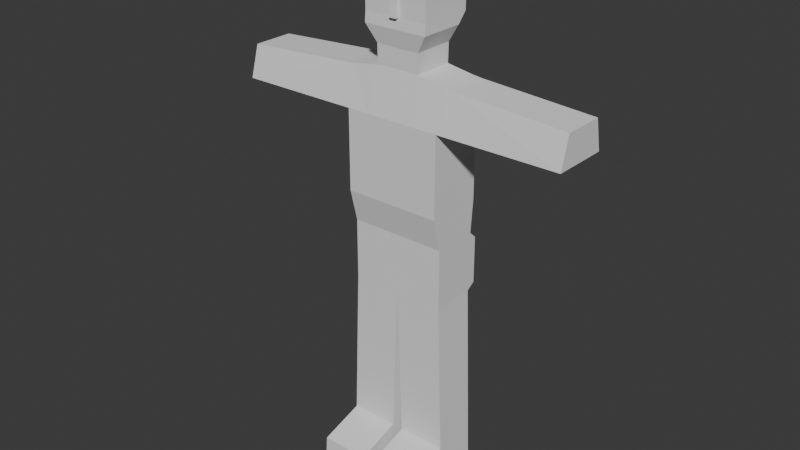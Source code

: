 # Source: npcBase.blend  (saved by Blender 4.0.36; exported with 4.5.12 LTS)
import bpy
from mathutils import Matrix  # noqa: F401  (used for matrix-valued properties, if any)

bpy.ops.wm.read_factory_settings(use_empty=True)
scene = bpy.context.scene
scene.name = 'Scene'

# ---- collections
col_collection = bpy.data.collections.new('Collection'); scene.collection.children.link(col_collection)

# ---- world
world_world = bpy.data.worlds.new('World'); scene.world = world_world
world_world.use_nodes = True; world_world.node_tree.nodes.clear()
_N = world_world.node_tree.nodes; _L = world_world.node_tree.links
n0 = _N.new('ShaderNodeOutputWorld'); n0.name = 'World Output'; n0.location = (300, 300)
n1 = _N.new('ShaderNodeBackground'); n1.name = 'Background'; n1.location = (10, 300)
n1.inputs[0].default_value = (0.05088, 0.05088, 0.05088, 1.0)
_L.new(n1.outputs[0], n0.inputs[0])
n0.is_active_output = True
world_world.color = (0.05088, 0.05088, 0.05088)
world_world.use_sun_shadow = False
world_world.sun_shadow_jitter_overblur = 0.0

# ---- meshes
me_cube_001 = bpy.data.meshes.new('Cube.001')
me_cube_001.from_pydata([(0.0, -0.01419, 0.5395), (0.0, -0.1673, 0.5395), (0.1673, -0.01419, 0.5395), (0.1673, -0.1673, 0.5395), (0.1673, -0.1673, 0.7046), (0.1673, -0.1958, 1.015), (0.1673, -0.01041, 0.7046), (0.1673, -1.275e-05, 1.015), (0.0, -0.01041, 0.7046), (0.0, -1.275e-05, 1.015), (0.0, -0.1673, 0.7046), (0.0, -0.1958, 1.015), (0.1904, -0.01419, 0.03159), (0.02317, -0.01419, 0.03159), (0.02317, -0.1673, 0.03159), (0.1904, -0.1673, 0.03159), (0.1673, 0.01566, 0.6847), (0.0, 0.01566, 0.6847), (0.0, -0.1673, 0.6847), (0.1673, -0.1673, 0.6847), (0.0, 0.01566, 0.555), (0.0, -0.1673, 0.555), (0.1673, 0.01566, 0.555), (0.1673, -0.1673, 0.555), (0.1673, -1.275e-05, 0.7951), (0.1673, -0.1958, 0.7951), (0.0, -0.1958, 0.7951), (0.0, -1.275e-05, 0.7951), (0.0, -0.02247, 1.136), (0.1673, -0.02247, 1.122), (0.1673, -0.1651, 1.122), (0.0, -0.1651, 1.136), (0.5883, -1.275e-05, 1.015), (0.5883, -0.1958, 1.015), (0.5883, -0.02247, 1.1), (0.5883, -0.1651, 1.1), (0.09457, -0.01419, 0.5395), (0.09457, -0.1673, 0.5395), (0.09457, -1.275e-05, 1.015), (0.09457, -0.1673, 0.7046), (0.09457, -0.01041, 0.7046), (0.09457, -0.1958, 1.015), (0.1177, -0.01419, 0.03159), (0.1177, -0.1673, 0.03159), (0.09457, -0.1673, 0.6847), (0.09457, 0.01566, 0.6847), (0.09457, -0.1673, 0.555), (0.09457, 0.01566, 0.555), (0.09457, -0.1958, 0.7951), (0.09457, -1.275e-05, 0.7951), (0.07514, -0.02247, 1.134), (0.07514, -0.1651, 1.134), (0.1112, -0.1791, 1.233), (0.0, -0.1791, 1.233), (0.0, -0.0207, 1.233), (0.1112, -0.02247, 1.233), (0.2018, -0.1958, 1.015), (0.2018, -0.1651, 1.119), (0.2018, -1.275e-05, 1.015), (0.2018, -0.02247, 1.119), (0.1112, -0.1759, 1.36), (0.0, -0.1759, 1.36), (0.0, 0.009351, 1.36), (0.1112, 0.009351, 1.36), (0.08453, -0.1584, 1.424), (0.0, -0.1584, 1.424), (0.0, -0.02956, 1.424), (0.08453, -0.02956, 1.424), (0.0, -0.1651, 1.186), (0.0, -0.02247, 1.186), (0.07649, -0.02247, 1.187), (0.07649, -0.1651, 1.187), (0.009503, -0.01419, 0.5395), (0.009503, -0.01041, 0.7046), (0.009503, -0.1958, 1.015), (0.03267, -0.01419, 0.03159), (0.009503, 0.01566, 0.6847), (0.009503, 0.01566, 0.555), (0.009503, -0.1958, 0.7951), (0.006429, -0.1651, 1.136), (0.009503, -0.1673, 0.5395), (0.009503, -1.275e-05, 1.015), (0.009503, -0.1673, 0.7046), (0.03267, -0.1673, 0.03159), (0.009503, -0.1673, 0.6847), (0.009503, -0.1673, 0.555), (0.009503, -1.275e-05, 0.7951), (0.006429, -0.02247, 1.136), (0.01214, -0.1791, 1.233), (0.01214, -0.02247, 1.233), (0.01214, -0.1759, 1.36), (0.01214, 0.009351, 1.36), (0.007916, -0.1584, 1.424), (0.007916, -0.02956, 1.424), (0.006643, -0.1651, 1.186), (0.006643, -0.02247, 1.186), (0.1112, -0.1759, 1.261), (0.0, -0.1759, 1.261), (0.1112, 0.009351, 1.261), (0.0, 0.009351, 1.261), (0.01214, 0.009351, 1.261), (0.01214, -0.1759, 1.261), (0.01214, -0.177, 1.36), (0.0, -0.177, 1.36), (0.01214, -0.1886, 1.261), (0.0, -0.1886, 1.261), (0.01941, -0.1673, 0.114), (0.1867, -0.1673, 0.114), (0.1867, -0.01419, 0.114), (0.01941, -0.01419, 0.114), (0.114, -0.01419, 0.114), (0.114, -0.1673, 0.114), (0.02891, -0.01419, 0.114), (0.02891, -0.1673, 0.114), (0.1177, -0.323, 0.03159), (0.1904, -0.323, 0.03159), (0.01941, -0.323, 0.07667), (0.02317, -0.323, 0.03159), (0.03267, -0.323, 0.03159), (0.114, -0.323, 0.07667), (0.02891, -0.323, 0.07667), (0.1867, -0.323, 0.07667)], [], [(47, 22, 2, 36), (49, 38, 7, 24), (24, 7, 5, 25), (22, 23, 3, 2), (85, 21, 1, 80), (57, 56, 33, 35), (42, 12, 15, 43), (78, 74, 11, 26), (107, 111, 119, 121), (108, 107, 15, 12), (106, 109, 13, 14), (110, 108, 12, 42), (82, 10, 18, 84), (6, 4, 19, 16), (40, 6, 16, 45), (84, 18, 21, 85), (16, 19, 23, 22), (45, 16, 22, 47), (82, 78, 26, 10), (6, 24, 25, 4), (40, 49, 24, 6), (41, 5, 30, 51), (81, 9, 28, 87), (33, 32, 34, 35), (56, 58, 32, 33), (59, 57, 35, 34), (58, 59, 34, 32), (7, 38, 50, 29), (74, 41, 51, 79), (29, 50, 51, 30), (73, 86, 49, 40), (4, 25, 48, 39), (76, 45, 47, 77), (19, 44, 46, 23), (73, 40, 45, 76), (4, 39, 44, 19), (112, 110, 42, 75), (43, 15, 115, 114), (25, 5, 41, 48), (75, 42, 43, 83), (23, 46, 37, 3), (86, 81, 38, 49), (77, 47, 36, 72), (101, 96, 60, 90), (71, 70, 55, 52), (95, 69, 54, 89), (94, 71, 52, 88), (7, 29, 59, 58), (29, 30, 57, 59), (5, 7, 58, 56), (30, 5, 56, 57), (91, 62, 66, 93), (96, 98, 63, 60), (100, 99, 62, 91), (93, 66, 65, 92), (90, 60, 64, 92), (60, 63, 67, 64), (79, 51, 71, 94), (87, 28, 69, 95), (51, 50, 70, 71), (50, 87, 95, 70), (31, 79, 94, 68), (61, 90, 92, 65), (67, 93, 92, 64), (98, 100, 91, 63), (63, 91, 93, 67), (68, 94, 88, 53), (70, 95, 89, 55), (101, 90, 102, 104), (20, 77, 72, 0), (27, 9, 81, 86), (13, 75, 83, 14), (109, 112, 75, 13), (8, 73, 76, 17), (17, 76, 77, 20), (8, 27, 86, 73), (11, 74, 79, 31), (38, 81, 87, 50), (39, 48, 78, 82), (44, 84, 85, 46), (39, 82, 84, 44), (15, 107, 121, 115), (48, 41, 74, 78), (46, 85, 80, 37), (53, 88, 101, 97), (55, 89, 100, 98), (89, 54, 99, 100), (52, 55, 98, 96), (88, 52, 96, 101), (105, 104, 102, 103), (97, 101, 104, 105), (90, 61, 103, 102), (61, 97, 105, 103), (37, 80, 113, 111), (0, 72, 112, 109), (3, 37, 111, 107), (72, 36, 110, 112), (36, 2, 108, 110), (1, 0, 109, 106), (2, 3, 107, 108), (80, 1, 106, 113), (120, 116, 117, 118), (121, 119, 114, 115), (119, 120, 118, 114), (83, 43, 114, 118), (111, 113, 120, 119), (113, 106, 116, 120), (106, 14, 117, 116), (14, 83, 118, 117)])
_uv = me_cube_001.uv_layers.new(name='UVMap')
_uv.uv.foreach_set('vector', [0.375, 0.4457, 0.375, 0.5, 0.375, 0.5, 0.375, 0.4457, 0.4556, 0.4457, 0.625, 0.4457, 0.625, 0.5, 0.4556, 0.5, 0.4556, 0.5, 0.625, 0.5, 0.625, 0.75, 0.4556, 0.75, 0.375, 0.5, 0.375, 0.75, 0.375, 0.75, 0.375, 0.5, 0.375, 0.8638, 0.375, 0.875, 0.375, 0.875, 0.375, 0.8638, 0.625, 0.75, 0.625, 0.75, 0.625, 0.75, 0.625, 0.75, 0.3207, 0.5, 0.375, 0.5, 0.375, 0.75, 0.3207, 0.75, 0.4556, 0.8638, 0.625, 0.8638, 0.625, 0.875, 0.4556, 0.875, 0.375, 0.75, 0.375, 0.8043, 0.375, 0.8043, 0.375, 0.75, 0.375, 0.5, 0.375, 0.75, 0.375, 0.75, 0.375, 0.5, 0.0, 0.0, 0.0, 0.0, 0.0, 0.0, 0.0, 0.0, 0.375, 0.4457, 0.375, 0.5, 0.375, 0.5, 0.375, 0.4457, 0.375, 0.8638, 0.375, 0.875, 0.375, 0.875, 0.375, 0.8638, 0.375, 0.5, 0.375, 0.75, 0.375, 0.75, 0.375, 0.5, 0.375, 0.4457, 0.375, 0.5, 0.375, 0.5, 0.375, 0.4457, 0.375, 0.8638, 0.375, 0.875, 0.375, 0.875, 0.375, 0.8638, 0.375, 0.5, 0.375, 0.75, 0.375, 0.75, 0.375, 0.5, 0.375, 0.4457, 0.375, 0.5, 0.375, 0.5, 0.375, 0.4457, 0.375, 0.8638, 0.4556, 0.8638, 0.4556, 0.875, 0.375, 0.875, 0.375, 0.5, 0.4556, 0.5, 0.4556, 0.75, 0.375, 0.75, 0.375, 0.4457, 0.4556, 0.4457, 0.4556, 0.5, 0.375, 0.5, 0.625, 0.8043, 0.625, 0.75, 0.625, 0.75, 0.625, 0.8043, 0.625, 0.3862, 0.625, 0.375, 0.625, 0.375, 0.625, 0.3862, 0.625, 0.75, 0.625, 0.5, 0.625, 0.5, 0.625, 0.75, 0.625, 0.75, 0.625, 0.5, 0.625, 0.5, 0.625, 0.75, 0.625, 0.5, 0.625, 0.75, 0.625, 0.75, 0.625, 0.5, 0.625, 0.5, 0.625, 0.5, 0.625, 0.5, 0.625, 0.5, 0.625, 0.5, 0.625, 0.4457, 0.625, 0.4457, 0.625, 0.5, 0.625, 0.8638, 0.625, 0.8043, 0.625, 0.8043, 0.625, 0.8638, 0.625, 0.5, 0.6793, 0.5, 0.6793, 0.75, 0.625, 0.75, 0.375, 0.3862, 0.4556, 0.3862, 0.4556, 0.4457, 0.375, 0.4457, 0.375, 0.75, 0.4556, 0.75, 0.4556, 0.8043, 0.375, 0.8043, 0.375, 0.3862, 0.375, 0.4457, 0.375, 0.4457, 0.375, 0.3862, 0.375, 0.75, 0.375, 0.8043, 0.375, 0.8043, 0.375, 0.75, 0.375, 0.3862, 0.375, 0.4457, 0.375, 0.4457, 0.375, 0.3862, 0.375, 0.75, 0.375, 0.8043, 0.375, 0.8043, 0.375, 0.75, 0.375, 0.3862, 0.375, 0.4457, 0.375, 0.4457, 0.375, 0.3862, 0.3207, 0.75, 0.375, 0.75, 0.375, 0.75, 0.3207, 0.75, 0.4556, 0.75, 0.625, 0.75, 0.625, 0.8043, 0.4556, 0.8043, 0.2612, 0.5, 0.3207, 0.5, 0.3207, 0.75, 0.2612, 0.75, 0.375, 0.75, 0.375, 0.8043, 0.375, 0.8043, 0.375, 0.75, 0.4556, 0.3862, 0.625, 0.3862, 0.625, 0.4457, 0.4556, 0.4457, 0.375, 0.3862, 0.375, 0.4457, 0.375, 0.4457, 0.375, 0.3862, 0.625, 0.8638, 0.625, 0.8043, 0.625, 0.8043, 0.625, 0.8638, 0.6793, 0.75, 0.6793, 0.5, 0.6793, 0.5, 0.6793, 0.75, 0.625, 0.3862, 0.625, 0.375, 0.625, 0.375, 0.625, 0.3862, 0.625, 0.8638, 0.625, 0.8043, 0.625, 0.8043, 0.625, 0.8638, 0.625, 0.5, 0.625, 0.5, 0.625, 0.5, 0.625, 0.5, 0.625, 0.5, 0.625, 0.75, 0.625, 0.75, 0.625, 0.5, 0.625, 0.75, 0.625, 0.5, 0.625, 0.5, 0.625, 0.75, 0.625, 0.75, 0.625, 0.75, 0.625, 0.75, 0.625, 0.75, 0.625, 0.3862, 0.625, 0.375, 0.625, 0.375, 0.625, 0.3862, 0.6793, 0.75, 0.6793, 0.5, 0.6793, 0.5, 0.6793, 0.75, 0.625, 0.3862, 0.625, 0.375, 0.625, 0.375, 0.625, 0.3862, 0.7388, 0.5, 0.75, 0.5, 0.75, 0.75, 0.7388, 0.75, 0.625, 0.8638, 0.625, 0.8043, 0.625, 0.8043, 0.625, 0.8638, 0.6793, 0.75, 0.6793, 0.5, 0.6793, 0.5, 0.6793, 0.75, 0.625, 0.8638, 0.625, 0.8043, 0.625, 0.8043, 0.625, 0.8638, 0.625, 0.3862, 0.625, 0.375, 0.625, 0.375, 0.625, 0.3862, 0.6793, 0.75, 0.6793, 0.5, 0.6793, 0.5, 0.6793, 0.75, 0.625, 0.4457, 0.625, 0.3862, 0.625, 0.3862, 0.625, 0.4457, 0.625, 0.875, 0.625, 0.8638, 0.625, 0.8638, 0.625, 0.875, 0.625, 0.875, 0.625, 0.8638, 0.625, 0.8638, 0.625, 0.875, 0.6793, 0.5, 0.7388, 0.5, 0.7388, 0.75, 0.6793, 0.75, 0.625, 0.4457, 0.625, 0.3862, 0.625, 0.3862, 0.625, 0.4457, 0.625, 0.4457, 0.625, 0.3862, 0.625, 0.3862, 0.625, 0.4457, 0.625, 0.875, 0.625, 0.8638, 0.625, 0.8638, 0.625, 0.875, 0.625, 0.4457, 0.625, 0.3862, 0.625, 0.3862, 0.625, 0.4457, 0.625, 0.8638, 0.625, 0.8638, 0.625, 0.8638, 0.625, 0.8638, 0.375, 0.375, 0.375, 0.3862, 0.375, 0.3862, 0.375, 0.375, 0.4556, 0.375, 0.625, 0.375, 0.625, 0.3862, 0.4556, 0.3862, 0.25, 0.5, 0.2612, 0.5, 0.2612, 0.75, 0.25, 0.75, 0.375, 0.375, 0.375, 0.3862, 0.375, 0.3862, 0.375, 0.375, 0.375, 0.375, 0.375, 0.3862, 0.375, 0.3862, 0.375, 0.375, 0.375, 0.375, 0.375, 0.3862, 0.375, 0.3862, 0.375, 0.375, 0.375, 0.375, 0.4556, 0.375, 0.4556, 0.3862, 0.375, 0.3862, 0.625, 0.875, 0.625, 0.8638, 0.625, 0.8638, 0.625, 0.875, 0.625, 0.4457, 0.625, 0.3862, 0.625, 0.3862, 0.625, 0.4457, 0.375, 0.8043, 0.4556, 0.8043, 0.4556, 0.8638, 0.375, 0.8638, 0.375, 0.8043, 0.375, 0.8638, 0.375, 0.8638, 0.375, 0.8043, 0.375, 0.8043, 0.375, 0.8638, 0.375, 0.8638, 0.375, 0.8043, 0.375, 0.75, 0.375, 0.75, 0.375, 0.75, 0.375, 0.75, 0.4556, 0.8043, 0.625, 0.8043, 0.625, 0.8638, 0.4556, 0.8638, 0.375, 0.8043, 0.375, 0.8638, 0.375, 0.8638, 0.375, 0.8043, 0.625, 0.875, 0.625, 0.8638, 0.625, 0.8638, 0.625, 0.875, 0.625, 0.4457, 0.625, 0.3862, 0.625, 0.3862, 0.625, 0.4457, 0.625, 0.3862, 0.625, 0.375, 0.625, 0.375, 0.625, 0.3862, 0.6793, 0.75, 0.6793, 0.5, 0.6793, 0.5, 0.6793, 0.75, 0.625, 0.8638, 0.625, 0.8043, 0.625, 0.8043, 0.625, 0.8638, 0.625, 0.875, 0.625, 0.8638, 0.625, 0.8638, 0.625, 0.875, 0.625, 0.875, 0.625, 0.8638, 0.625, 0.8638, 0.625, 0.875, 0.625, 0.8638, 0.625, 0.875, 0.625, 0.875, 0.625, 0.8638, 0.0, 0.0, 0.0, 0.0, 0.0, 0.0, 0.0, 0.0, 0.375, 0.8043, 0.375, 0.8638, 0.375, 0.8638, 0.375, 0.8043, 0.375, 0.375, 0.375, 0.3862, 0.375, 0.3862, 0.375, 0.375, 0.375, 0.75, 0.375, 0.8043, 0.375, 0.8043, 0.375, 0.75, 0.375, 0.3862, 0.375, 0.4457, 0.375, 0.4457, 0.375, 0.3862, 0.375, 0.4457, 0.375, 0.5, 0.375, 0.5, 0.375, 0.4457, 0.0, 0.0, 0.0, 0.0, 0.0, 0.0, 0.0, 0.0, 0.375, 0.5, 0.375, 0.75, 0.375, 0.75, 0.375, 0.5, 0.375, 0.8638, 0.375, 0.875, 0.375, 0.875, 0.375, 0.8638, 0.375, 0.8638, 0.375, 0.875, 0.375, 0.875, 0.375, 0.8638, 0.375, 0.75, 0.375, 0.8043, 0.375, 0.8043, 0.375, 0.75, 0.375, 0.8043, 0.375, 0.8638, 0.375, 0.8638, 0.375, 0.8043, 0.2612, 0.75, 0.3207, 0.75, 0.3207, 0.75, 0.2612, 0.75, 0.375, 0.8043, 0.375, 0.8638, 0.375, 0.8638, 0.375, 0.8043, 0.375, 0.8638, 0.375, 0.875, 0.375, 0.875, 0.375, 0.8638, 0.0, 0.0, 0.0, 0.0, 0.0, 0.0, 0.0, 0.0, 0.25, 0.75, 0.2612, 0.75, 0.2612, 0.75, 0.25, 0.75])
me_cube_001.update()

# ---- objects
ob_cube = bpy.data.objects.new('Cube', me_cube_001)

# ---- transforms, parenting, visibility, modifiers, constraints
ob_cube.location = (0.0, 0.0, 0.0)
ob_cube.scale = (1.0, 1.0, 1.257)
_m = ob_cube.modifiers.new('Mirror', 'MIRROR')

# ---- collection membership
col_collection.objects.link(ob_cube)

# ---- scene / render settings (as saved in the file)
scene.frame_start = 1; scene.frame_end = 250; scene.frame_set(1)
scene.render.engine = 'BLENDER_EEVEE_NEXT'
scene.cycles.sampling_pattern = 'TABULATED_SOBOL'
bpy.context.view_layer.update()

# ---- added for rendering (the .blend has no active camera and no usable light): camera, sun
cam_auto = bpy.data.cameras.new('AutoCamera')
cam_auto.lens = 50.0
cam_auto.sensor_width = 36.0
cam_auto.clip_end = 1000.0
ob_auto_camera = bpy.data.objects.new('AutoCamera', cam_auto)
scene.collection.objects.link(ob_auto_camera)
ob_auto_camera.location = (1.97604, -2.5249, 2.49554)
ob_auto_camera.rotation_euler = (1.09748, -7.21219e-08, 0.694738)
scene.camera = ob_auto_camera
light_auto_sun = bpy.data.lights.new('AutoSun', 'SUN')
light_auto_sun.energy = 3.0
light_auto_sun.angle = 0.0523599
ob_auto_sun = bpy.data.objects.new('AutoSun', light_auto_sun)
scene.collection.objects.link(ob_auto_sun)
ob_auto_sun.rotation_euler = (0.872665, 0.174533, 0.523599)
bpy.context.view_layer.update()

